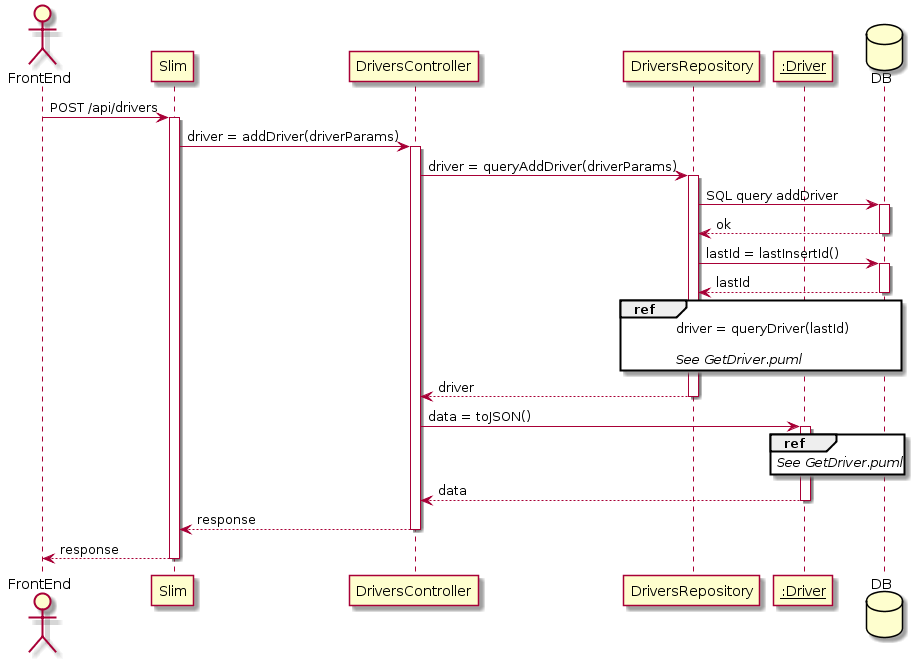

The diagram above was rendered by PlantUML. Its source (embedded in the PNG):
@startuml
actor FrontEnd
participant Slim
participant DriversController
participant DriversRepository
participant "__:Driver__" as Driver
database DB

FrontEnd -> Slim : POST /api/drivers
activate Slim
Slim -> DriversController : driver = addDriver(driverParams)
activate DriversController
DriversController -> DriversRepository : driver = queryAddDriver(driverParams)
activate DriversRepository
DriversRepository -> DB : SQL query addDriver
activate DB
DB --> DriversRepository : ok
deactivate DB
DriversRepository -> DB : lastId = lastInsertId()
activate DB
DB --> DriversRepository : lastId
deactivate DB

ref over DriversRepository, DB
driver = queryDriver(lastId)

//See GetDriver.puml//
end ref

DriversRepository --> DriversController : driver
deactivate DriversRepository

DriversController -> Driver : data = toJSON()
activate Driver
ref over Driver
//See GetDriver.puml//
end ref

Driver --> DriversController : data
deactivate Driver
DriversController --> Slim : response
deactivate DriversController
Slim --> FrontEnd : response
deactivate Slim
@enduml